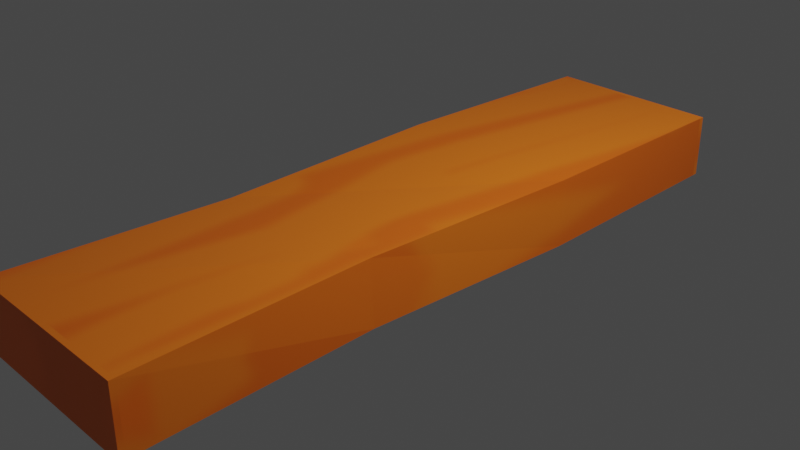 # Source: table.blend  (saved by Blender 2.90.8; exported with 4.5.12 LTS)
import bpy
from mathutils import Matrix  # noqa: F401  (used for matrix-valued properties, if any)

bpy.ops.wm.read_factory_settings(use_empty=True)
scene = bpy.context.scene
scene.name = 'Scene'

# ---- collections
col_collection = bpy.data.collections.new('Collection'); scene.collection.children.link(col_collection)

# ---- images (referenced by path relative to the original .blend; pixels are not part of the script)
import os
ASSET_DIR = os.environ.get("B2B_ASSET_DIR", "")  # directory of the original .blend (textures are referenced by path, not embedded)
HERE = os.path.dirname(os.path.abspath(__file__))  # packed textures are extracted next to this script under _unpacked/

def load_image(name, relpath, width, height, colorspace="sRGB"):
    """Load a texture the original file referenced (path relative to the .blend, or extracted next to this script)."""
    p = next((c for c in (os.path.join(HERE, relpath), os.path.join(ASSET_DIR, relpath)) if relpath and os.path.exists(c)), "")
    if p:
        img = bpy.data.images.load(p, check_existing=True)
        img.name = name
    else:  # same state as the original file: an image datablock whose file is absent (Cycles renders it pink)
        img = bpy.data.images.new(name, width, height)
        img.source = "FILE"
        img.filepath = "//" + (relpath or name)
    img.colorspace_settings.name = colorspace
    return img
img_tt_checker_512x512_color_grid_base_color = load_image('TT_checker_512x512_COLOR_GRID Base Color', '_unpacked/TT_checker_512x512_COLOR_GRID_Base_Color.8892a05b.png', 2048, 2048, 'sRGB')

# ---- materials (node trees are filled in below, after node groups)
mat_tt_checker_512x512_color_grid = bpy.data.materials.new('TT_checker_512x512_COLOR_GRID')
mat_tt_checker_512x512_color_grid.use_transparent_shadow = False

# ---- material node trees
mat_tt_checker_512x512_color_grid.use_nodes = True; mat_tt_checker_512x512_color_grid.node_tree.nodes.clear()
_N = mat_tt_checker_512x512_color_grid.node_tree.nodes; _L = mat_tt_checker_512x512_color_grid.node_tree.links
n0 = _N.new('ShaderNodeBsdfPrincipled'); n0.name = 'Principled BSDF'; n0.location = (61, 276)
n0.distribution = 'GGX'
n0.subsurface_method = 'BURLEY'
n0.inputs[3].default_value = 1.45
n0.inputs[27].default_value = (0.0, 0.0, 0.0, 1.0)
n0.inputs[28].default_value = 1.0
n1 = _N.new('ShaderNodeOutputMaterial'); n1.name = 'Material Output'; n1.location = (351, 276)
n2 = _N.new('ShaderNodeTexImage'); n2.name = 'Image Texture'; n2.location = (-263, 196)
n2.image = img_tt_checker_512x512_color_grid_base_color
_L.new(n0.outputs[0], n1.inputs[0])
_L.new(n2.outputs[0], n0.inputs[0])
n1.is_active_output = True

# ---- world
world_world = bpy.data.worlds.new('World'); scene.world = world_world
world_world.use_nodes = True; world_world.node_tree.nodes.clear()
_N = world_world.node_tree.nodes; _L = world_world.node_tree.links
n0 = _N.new('ShaderNodeOutputWorld'); n0.name = 'World Output'; n0.location = (300, 300)
n1 = _N.new('ShaderNodeBackground'); n1.name = 'Background'; n1.location = (10, 300)
n1.inputs[0].default_value = (0.05088, 0.05088, 0.05088, 1.0)
_L.new(n1.outputs[0], n0.inputs[0])
n0.is_active_output = True
world_world.color = (0.05088, 0.05088, 0.05088)
world_world.use_sun_shadow = False
world_world.sun_shadow_jitter_overblur = 0.0

# ---- cameras
cam_camera = bpy.data.cameras.new('Camera')
cam_camera.clip_end = 100.0
cam_camera.ortho_scale = 7.314

# ---- lights
light_light = bpy.data.lights.new('Light', 'POINT')
light_light.transmission_factor = 0.0
light_light.energy = 1000.0
light_light.shadow_soft_size = 0.1
light_light.shadow_maximum_resolution = 0.006
light_light.use_absolute_resolution = True

# ---- meshes
me_cube = bpy.data.meshes.new('Cube')
me_cube.from_pydata([(1.0, 3.877, 0.355), (1.0, 3.877, -0.355), (1.047, -3.877, 0.3718), (1.047, -3.877, -0.3718), (-1.0, 3.877, 0.355), (-1.0, 3.877, -0.355), (-1.047, -3.877, 0.3718), (-1.047, -3.877, -0.3718), (-1.053, 1.292, -0.3737), (-0.984, -1.311, -0.3967), (1.053, 1.292, 0.3737), (0.984, -1.273, 0.3967), (-1.014, -1.324, 0.3125), (-1.053, 1.292, 0.3737), (1.014, -1.261, -0.3125), (1.053, 1.292, -0.3737)], [], [(11, 12, 6, 2), (3, 2, 6, 7), (8, 13, 4, 5), (9, 14, 3, 7), (14, 11, 2, 3), (5, 4, 0, 1), (1, 0, 10, 15), (15, 10, 11, 14), (5, 1, 15, 8), (8, 15, 14, 9), (7, 6, 12, 9), (9, 12, 13, 8), (0, 4, 13, 10), (10, 13, 12, 11)])
_uv = me_cube.uv_layers.new(name='UVMap')
_uv.uv.foreach_set('vector', [0.1062, 0.6605, 0.3679, 0.6605, 0.3679, 0.9959, 0.1062, 0.9959, 0.9333, 0.5053, 0.7944, 0.5053, 0.7944, 0.1141, 0.9333, 0.1141, 0.4608, 0.3249, 0.3679, 0.3249, 0.3679, -0.01051, 0.4608, -0.01051, 0.4608, 0.6605, 0.7224, 0.6605, 0.7224, 0.9959, 0.4608, 0.9959, 0.01334, 0.6605, 0.1062, 0.6605, 0.1062, 0.9959, 0.01334, 0.9959, 0.7948, 0.5582, 0.9301, 0.5582, 0.9301, 0.9393, 0.7948, 0.9393, 0.01334, -0.01051, 0.1062, -0.01051, 0.1062, 0.3249, 0.01334, 0.3249, 0.01334, 0.3249, 0.1062, 0.3249, 0.1062, 0.6605, 0.01334, 0.6605, 0.4608, -0.01051, 0.7224, -0.01051, 0.7224, 0.3249, 0.4608, 0.3249, 0.4608, 0.3249, 0.7224, 0.3249, 0.7224, 0.6605, 0.4608, 0.6605, 0.4608, 0.9959, 0.3679, 0.9959, 0.3679, 0.6605, 0.4608, 0.6605, 0.4608, 0.6605, 0.3679, 0.6605, 0.3679, 0.3249, 0.4608, 0.3249, 0.1062, -0.01051, 0.3679, -0.01051, 0.3679, 0.3249, 0.1062, 0.3249, 0.1062, 0.3249, 0.3679, 0.3249, 0.3679, 0.6605, 0.1062, 0.6605])
me_cube.materials.append(mat_tt_checker_512x512_color_grid)
me_cube.use_remesh_preserve_volume = False
me_cube.use_remesh_preserve_attributes = False
me_cube.use_mirror_vertex_groups = False
me_cube.update()

# ---- objects
ob_cube = bpy.data.objects.new('Cube', me_cube)
ob_light = bpy.data.objects.new('Light', light_light)
ob_camera = bpy.data.objects.new('Camera', cam_camera)

# ---- transforms, parenting, visibility, modifiers, constraints
ob_cube.location = (0.0, 0.0, 0.0)
ob_cube.lock_rotations_4d = False
ob_cube.empty_display_type = 'ARROWS'
ob_cube.lineart.crease_threshold = 0.0
ob_light.location = (4.076, 1.005, 5.904)
ob_light.rotation_euler = (0.6503, 0.05522, 1.866)
ob_light.lock_rotations_4d = False
ob_light.empty_display_type = 'ARROWS'
ob_light.color = (0.0, 0.0, 0.0, 0.0)
ob_light.lineart.crease_threshold = 0.0
ob_camera.location = (7.359, -6.926, 4.958)
ob_camera.rotation_euler = (1.109, 0.0, 0.8149)
ob_camera.lock_rotations_4d = False
ob_camera.empty_display_type = 'ARROWS'
ob_camera.color = (0.0, 0.0, 0.0, 0.0)
ob_camera.display_type = 'WIRE'
ob_camera.lineart.crease_threshold = 0.0

# ---- collection membership
col_collection.objects.link(ob_cube)
col_collection.objects.link(ob_light)
col_collection.objects.link(ob_camera)

# ---- scene / render settings (as saved in the file)
scene.camera = ob_camera
scene.frame_start = 1; scene.frame_end = 250; scene.frame_set(126)
scene.render.engine = 'BLENDER_EEVEE_NEXT'
scene.cycles.use_denoising = False
scene.cycles.samples = 128
scene.cycles.sampling_pattern = 'TABULATED_SOBOL'
scene.cycles.use_adaptive_sampling = False
scene.cycles.use_light_tree = False
scene.view_settings.view_transform = 'Filmic'
bpy.context.view_layer.update()
